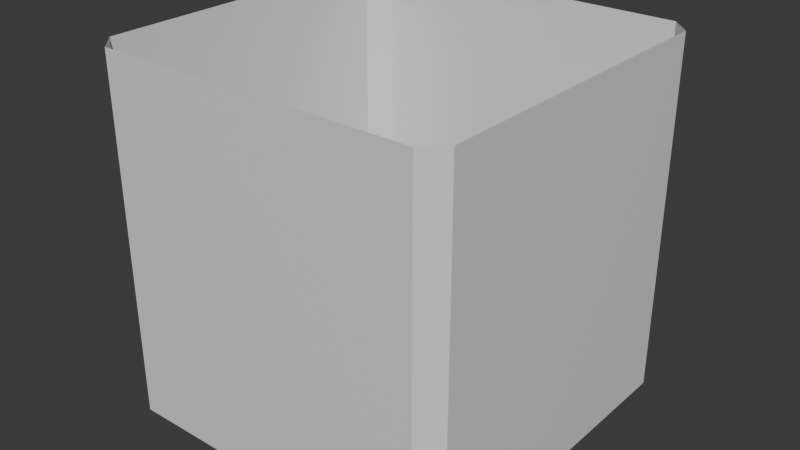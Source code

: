 # Source: Stuff.blend  (saved by Blender 3.3.6; exported with 4.5.12 LTS)
import bpy
from mathutils import Matrix  # noqa: F401  (used for matrix-valued properties, if any)

bpy.ops.wm.read_factory_settings(use_empty=True)
scene = bpy.context.scene
scene.name = 'Scene'

# ---- collections
col_collection = bpy.data.collections.new('Collection'); scene.collection.children.link(col_collection)

# ---- materials (node trees are filled in below, after node groups)
mat_material = bpy.data.materials.new('Material')
mat_material.alpha_threshold = 0.0
mat_material.use_transparent_shadow = False
mat_material.line_color = (0.0, 0.0, 0.0, 1.0)

# ---- material node trees
mat_material.use_nodes = True; mat_material.node_tree.nodes.clear()
_N = mat_material.node_tree.nodes; _L = mat_material.node_tree.links
n0 = _N.new('ShaderNodeOutputMaterial'); n0.name = 'Material Output'; n0.location = (300, 300)
n1 = _N.new('ShaderNodeBsdfPrincipled'); n1.name = 'Principled BSDF'; n1.location = (10, 300)
n1.distribution = 'GGX'
n1.subsurface_method = 'RANDOM_WALK_SKIN'
n1.inputs[2].default_value = 0.4
n1.inputs[3].default_value = 1.45
n1.inputs[27].default_value = (0.0, 0.0, 0.0, 1.0)
n1.inputs[28].default_value = 1.0
_L.new(n1.outputs[0], n0.inputs[0])
n0.is_active_output = True

# ---- world
world_world = bpy.data.worlds.new('World'); scene.world = world_world
world_world.use_nodes = True; world_world.node_tree.nodes.clear()
_N = world_world.node_tree.nodes; _L = world_world.node_tree.links
n0 = _N.new('ShaderNodeOutputWorld'); n0.name = 'World Output'; n0.location = (300, 300)
n1 = _N.new('ShaderNodeBackground'); n1.name = 'Background'; n1.location = (10, 300)
n1.inputs[0].default_value = (0.05088, 0.05088, 0.05088, 1.0)
_L.new(n1.outputs[0], n0.inputs[0])
n0.is_active_output = True
world_world.color = (0.05088, 0.05088, 0.05088)
world_world.use_sun_shadow = False
world_world.sun_shadow_jitter_overblur = 0.0

# ---- meshes
me_cube = bpy.data.meshes.new('Cube')
me_cube.from_pydata([(-5.0, -4.472, 5.0), (-4.472, -5.0, 5.0), (-4.472, -5.0, -5.0), (-5.0, -4.472, -5.0), (-4.472, 5.0, 5.0), (-5.0, 4.472, 5.0), (-5.0, 4.472, -5.0), (-4.472, 5.0, -5.0), (4.472, -5.0, 5.0), (5.0, -4.472, 5.0), (5.0, -4.472, -5.0), (4.472, -5.0, -5.0), (5.0, 4.472, 5.0), (4.472, 5.0, 5.0), (4.472, 5.0, -5.0), (5.0, 4.472, -5.0)], [], [(4, 7, 14, 13), (7, 4, 5, 6), (11, 8, 9, 10), (1, 2, 3, 0), (15, 12, 13, 14), (12, 15, 10, 9), (8, 11, 2, 1), (0, 3, 6, 5)])
_k = set([(9, 10)])
me_cube.attributes.new('sharp_edge', 'BOOLEAN', 'EDGE').data.foreach_set('value', [ (min(e.vertices), max(e.vertices)) in _k for e in me_cube.edges])
_uv = me_cube.uv_layers.new(name='UVMap')
_uv.uv.foreach_set('vector', [0.05281, 0.0, 0.05281, 1.0, 0.9472, 1.0, 0.9472, 0.0, 0.05281, 1.0, 0.05281, 0.0, 0.0, 0.0, 0.0, 1.0, 0.9472, 1.0, 0.9472, 0.0, 1.0, 0.0, 1.0, 1.0, 0.05281, 0.0, 0.05281, 1.0, 0.0, 1.0, 0.0, 0.0, 1.0, 1.0, 1.0, 0.0, 0.9472, 0.0, 0.9472, 1.0, 0.9472, 0.0, 0.9472, 1.0, 0.05281, 1.0, 0.05281, 0.0, 0.9472, 0.0, 0.9472, 1.0, 0.05281, 1.0, 0.05281, 0.0, 0.05281, 0.0, 0.05281, 1.0, 0.9472, 1.0, 0.9472, 0.0])
me_cube.materials.append(mat_material)
me_cube.use_remesh_preserve_volume = False
me_cube.use_remesh_preserve_attributes = False
me_cube.use_mirror_vertex_groups = False
me_cube.update()

# ---- objects
ob_cube = bpy.data.objects.new('Cube', me_cube)

# ---- transforms, parenting, visibility, modifiers, constraints
ob_cube.location = (0.0, 0.0, 0.0)
ob_cube.lock_rotations_4d = False
ob_cube.empty_display_type = 'ARROWS'
ob_cube.lineart.crease_threshold = 0.0

# ---- collection membership
col_collection.objects.link(ob_cube)

# ---- scene / render settings (as saved in the file)
scene.frame_start = 1; scene.frame_end = 250; scene.frame_set(1)
scene.render.engine = 'BLENDER_EEVEE_NEXT'
scene.cycles.sampling_pattern = 'TABULATED_SOBOL'
scene.cycles.use_light_tree = False
bpy.context.view_layer.update()

# ---- added for rendering (the .blend has no active camera and no usable light): camera, sun
cam_auto = bpy.data.cameras.new('AutoCamera')
cam_auto.lens = 50.0
cam_auto.sensor_width = 36.0
cam_auto.clip_end = 1000.0
ob_auto_camera = bpy.data.objects.new('AutoCamera', cam_auto)
scene.collection.objects.link(ob_auto_camera)
ob_auto_camera.location = (16.0254, -19.2304, 12.8203)
ob_auto_camera.rotation_euler = (1.09748, -7.21219e-08, 0.694738)
scene.camera = ob_auto_camera
light_auto_sun = bpy.data.lights.new('AutoSun', 'SUN')
light_auto_sun.energy = 3.0
light_auto_sun.angle = 0.0523599
ob_auto_sun = bpy.data.objects.new('AutoSun', light_auto_sun)
scene.collection.objects.link(ob_auto_sun)
ob_auto_sun.rotation_euler = (0.872665, 0.174533, 0.523599)
bpy.context.view_layer.update()
